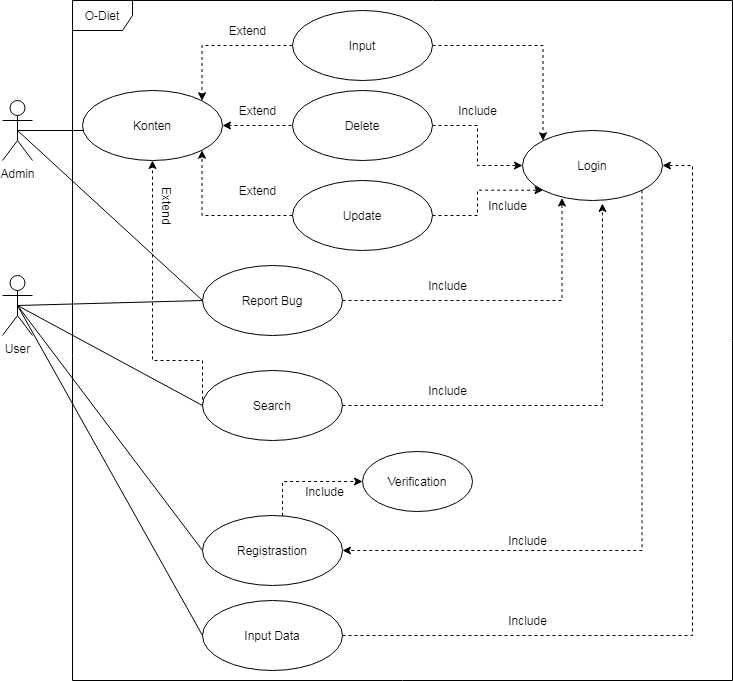

The diagram above was exported from draw.io. Its source (the exported page's mxGraphModel, read from the mxfile embedded in the PNG):
<mxGraphModel dx="723" dy="375" grid="1" gridSize="10" guides="1" tooltips="1" connect="1" arrows="1" fold="1" page="1" pageScale="1" pageWidth="850" pageHeight="1100" math="0" shadow="0">
  <root>
    <mxCell id="0" />
    <mxCell id="1" parent="0" />
    <mxCell id="wDwtqUg7I6HSku7wR66S-8" value="Admin&lt;br&gt;" style="shape=umlActor;verticalLabelPosition=bottom;verticalAlign=top;html=1;" vertex="1" parent="1">
      <mxGeometry x="80" y="100" width="30" height="60" as="geometry" />
    </mxCell>
    <mxCell id="wDwtqUg7I6HSku7wR66S-10" value="User" style="shape=umlActor;verticalLabelPosition=bottom;verticalAlign=top;html=1;" vertex="1" parent="1">
      <mxGeometry x="80" y="275" width="30" height="60" as="geometry" />
    </mxCell>
    <mxCell id="wDwtqUg7I6HSku7wR66S-52" style="edgeStyle=orthogonalEdgeStyle;rounded=0;orthogonalLoop=1;jettySize=auto;html=1;entryX=0.282;entryY=0.964;entryDx=0;entryDy=0;entryPerimeter=0;dashed=1;fontSize=12;strokeColor=#000000;" edge="1" parent="1" source="wDwtqUg7I6HSku7wR66S-16" target="wDwtqUg7I6HSku7wR66S-28">
      <mxGeometry relative="1" as="geometry" />
    </mxCell>
    <mxCell id="wDwtqUg7I6HSku7wR66S-16" value="Report Bug&lt;br&gt;" style="ellipse;whiteSpace=wrap;html=1;" vertex="1" parent="1">
      <mxGeometry x="280" y="265" width="140" height="70" as="geometry" />
    </mxCell>
    <mxCell id="wDwtqUg7I6HSku7wR66S-25" value="" style="endArrow=none;html=1;entryX=0;entryY=0.5;entryDx=0;entryDy=0;exitX=0.5;exitY=0.5;exitDx=0;exitDy=0;exitPerimeter=0;" edge="1" parent="1" source="wDwtqUg7I6HSku7wR66S-8">
      <mxGeometry width="50" height="50" relative="1" as="geometry">
        <mxPoint x="120" y="130" as="sourcePoint" />
        <mxPoint x="250" y="130" as="targetPoint" />
        <Array as="points" />
      </mxGeometry>
    </mxCell>
    <mxCell id="wDwtqUg7I6HSku7wR66S-27" value="" style="endArrow=none;html=1;exitX=0.5;exitY=0.5;exitDx=0;exitDy=0;exitPerimeter=0;entryX=0;entryY=0.5;entryDx=0;entryDy=0;" edge="1" parent="1" source="wDwtqUg7I6HSku7wR66S-8" target="wDwtqUg7I6HSku7wR66S-16">
      <mxGeometry width="50" height="50" relative="1" as="geometry">
        <mxPoint x="120" y="160" as="sourcePoint" />
        <mxPoint x="247" y="305" as="targetPoint" />
        <Array as="points" />
      </mxGeometry>
    </mxCell>
    <mxCell id="wDwtqUg7I6HSku7wR66S-51" style="edgeStyle=orthogonalEdgeStyle;rounded=0;orthogonalLoop=1;jettySize=auto;html=1;exitX=1;exitY=1;exitDx=0;exitDy=0;entryX=1;entryY=0.5;entryDx=0;entryDy=0;fontSize=12;strokeColor=#000000;dashed=1;" edge="1" parent="1" source="wDwtqUg7I6HSku7wR66S-28" target="wDwtqUg7I6HSku7wR66S-38">
      <mxGeometry relative="1" as="geometry">
        <Array as="points">
          <mxPoint x="720" y="550" />
        </Array>
      </mxGeometry>
    </mxCell>
    <mxCell id="wDwtqUg7I6HSku7wR66S-28" value="Login" style="ellipse;whiteSpace=wrap;html=1;" vertex="1" parent="1">
      <mxGeometry x="600" y="130" width="140" height="70" as="geometry" />
    </mxCell>
    <mxCell id="wDwtqUg7I6HSku7wR66S-36" value="" style="endArrow=none;html=1;entryX=0;entryY=0.5;entryDx=0;entryDy=0;exitX=0.5;exitY=0.5;exitDx=0;exitDy=0;exitPerimeter=0;" edge="1" parent="1" source="wDwtqUg7I6HSku7wR66S-10" target="wDwtqUg7I6HSku7wR66S-16">
      <mxGeometry width="50" height="50" relative="1" as="geometry">
        <mxPoint x="99" y="305" as="sourcePoint" />
        <mxPoint x="450" y="190" as="targetPoint" />
      </mxGeometry>
    </mxCell>
    <mxCell id="wDwtqUg7I6HSku7wR66S-88" style="edgeStyle=orthogonalEdgeStyle;rounded=0;orthogonalLoop=1;jettySize=auto;html=1;dashed=1;fontSize=12;strokeColor=#000000;entryX=0;entryY=0.5;entryDx=0;entryDy=0;" edge="1" parent="1" source="wDwtqUg7I6HSku7wR66S-38" target="wDwtqUg7I6HSku7wR66S-87">
      <mxGeometry relative="1" as="geometry">
        <mxPoint x="430" y="480" as="targetPoint" />
        <Array as="points">
          <mxPoint x="360" y="481" />
        </Array>
      </mxGeometry>
    </mxCell>
    <mxCell id="wDwtqUg7I6HSku7wR66S-38" value="Registrastion&lt;br&gt;" style="ellipse;whiteSpace=wrap;html=1;" vertex="1" parent="1">
      <mxGeometry x="280" y="515" width="140" height="70" as="geometry" />
    </mxCell>
    <mxCell id="wDwtqUg7I6HSku7wR66S-43" value="Include" style="text;html=1;align=center;verticalAlign=middle;resizable=0;points=[];autosize=1;strokeColor=none;rotation=0;fontSize=12;" vertex="1" parent="1">
      <mxGeometry x="500" y="275" width="50" height="20" as="geometry" />
    </mxCell>
    <mxCell id="wDwtqUg7I6HSku7wR66S-49" value="" style="endArrow=none;html=1;strokeColor=#000000;exitX=0.5;exitY=0.5;exitDx=0;exitDy=0;exitPerimeter=0;entryX=0;entryY=0.5;entryDx=0;entryDy=0;" edge="1" parent="1" source="wDwtqUg7I6HSku7wR66S-10" target="wDwtqUg7I6HSku7wR66S-38">
      <mxGeometry width="50" height="50" relative="1" as="geometry">
        <mxPoint x="250" y="400" as="sourcePoint" />
        <mxPoint x="300" y="350" as="targetPoint" />
      </mxGeometry>
    </mxCell>
    <mxCell id="wDwtqUg7I6HSku7wR66S-53" value="Include" style="text;html=1;align=center;verticalAlign=middle;resizable=0;points=[];autosize=1;strokeColor=none;rotation=0;fontSize=12;" vertex="1" parent="1">
      <mxGeometry x="580" y="530" width="50" height="20" as="geometry" />
    </mxCell>
    <mxCell id="wDwtqUg7I6HSku7wR66S-91" style="edgeStyle=orthogonalEdgeStyle;rounded=0;orthogonalLoop=1;jettySize=auto;html=1;entryX=1;entryY=0.5;entryDx=0;entryDy=0;dashed=1;fontSize=12;strokeColor=#000000;" edge="1" parent="1" source="wDwtqUg7I6HSku7wR66S-55" target="wDwtqUg7I6HSku7wR66S-28">
      <mxGeometry relative="1" as="geometry">
        <Array as="points">
          <mxPoint x="770" y="635" />
          <mxPoint x="770" y="165" />
        </Array>
      </mxGeometry>
    </mxCell>
    <mxCell id="wDwtqUg7I6HSku7wR66S-55" value="Input Data" style="ellipse;whiteSpace=wrap;html=1;" vertex="1" parent="1">
      <mxGeometry x="280" y="600" width="140" height="70" as="geometry" />
    </mxCell>
    <mxCell id="wDwtqUg7I6HSku7wR66S-58" value="" style="endArrow=none;html=1;fontSize=12;strokeColor=#000000;exitX=0.5;exitY=0.5;exitDx=0;exitDy=0;exitPerimeter=0;entryX=0;entryY=0.5;entryDx=0;entryDy=0;" edge="1" parent="1" source="wDwtqUg7I6HSku7wR66S-10" target="wDwtqUg7I6HSku7wR66S-55">
      <mxGeometry width="50" height="50" relative="1" as="geometry">
        <mxPoint x="360" y="450" as="sourcePoint" />
        <mxPoint x="410" y="400" as="targetPoint" />
      </mxGeometry>
    </mxCell>
    <mxCell id="wDwtqUg7I6HSku7wR66S-60" value="Konten" style="ellipse;whiteSpace=wrap;html=1;fontSize=12;" vertex="1" parent="1">
      <mxGeometry x="160" y="90" width="140" height="70" as="geometry" />
    </mxCell>
    <mxCell id="wDwtqUg7I6HSku7wR66S-65" style="edgeStyle=orthogonalEdgeStyle;rounded=0;orthogonalLoop=1;jettySize=auto;html=1;exitX=0;exitY=0.5;exitDx=0;exitDy=0;entryX=1;entryY=0;entryDx=0;entryDy=0;fontSize=12;strokeColor=#000000;dashed=1;" edge="1" parent="1" source="wDwtqUg7I6HSku7wR66S-61" target="wDwtqUg7I6HSku7wR66S-60">
      <mxGeometry relative="1" as="geometry" />
    </mxCell>
    <mxCell id="wDwtqUg7I6HSku7wR66S-68" style="edgeStyle=orthogonalEdgeStyle;rounded=0;orthogonalLoop=1;jettySize=auto;html=1;entryX=0;entryY=0;entryDx=0;entryDy=0;dashed=1;fontSize=12;strokeColor=#000000;" edge="1" parent="1" source="wDwtqUg7I6HSku7wR66S-61" target="wDwtqUg7I6HSku7wR66S-28">
      <mxGeometry relative="1" as="geometry" />
    </mxCell>
    <mxCell id="wDwtqUg7I6HSku7wR66S-61" value="Input" style="ellipse;whiteSpace=wrap;html=1;fontSize=12;" vertex="1" parent="1">
      <mxGeometry x="370" y="10" width="140" height="70" as="geometry" />
    </mxCell>
    <mxCell id="wDwtqUg7I6HSku7wR66S-66" style="edgeStyle=orthogonalEdgeStyle;rounded=0;orthogonalLoop=1;jettySize=auto;html=1;entryX=1;entryY=0.5;entryDx=0;entryDy=0;fontSize=12;strokeColor=#000000;dashed=1;" edge="1" parent="1" target="wDwtqUg7I6HSku7wR66S-60">
      <mxGeometry relative="1" as="geometry">
        <mxPoint x="369" y="125" as="sourcePoint" />
        <Array as="points">
          <mxPoint x="369" y="125" />
        </Array>
      </mxGeometry>
    </mxCell>
    <mxCell id="wDwtqUg7I6HSku7wR66S-69" style="edgeStyle=orthogonalEdgeStyle;rounded=0;orthogonalLoop=1;jettySize=auto;html=1;exitX=1;exitY=0.5;exitDx=0;exitDy=0;dashed=1;fontSize=12;strokeColor=#000000;" edge="1" parent="1" source="wDwtqUg7I6HSku7wR66S-62" target="wDwtqUg7I6HSku7wR66S-28">
      <mxGeometry relative="1" as="geometry" />
    </mxCell>
    <mxCell id="wDwtqUg7I6HSku7wR66S-62" value="Delete" style="ellipse;whiteSpace=wrap;html=1;fontSize=12;" vertex="1" parent="1">
      <mxGeometry x="370" y="90" width="140" height="70" as="geometry" />
    </mxCell>
    <mxCell id="wDwtqUg7I6HSku7wR66S-67" style="edgeStyle=orthogonalEdgeStyle;rounded=0;orthogonalLoop=1;jettySize=auto;html=1;entryX=1;entryY=1;entryDx=0;entryDy=0;fontSize=12;strokeColor=#000000;dashed=1;" edge="1" parent="1" source="wDwtqUg7I6HSku7wR66S-63" target="wDwtqUg7I6HSku7wR66S-60">
      <mxGeometry relative="1" as="geometry" />
    </mxCell>
    <mxCell id="wDwtqUg7I6HSku7wR66S-70" style="edgeStyle=orthogonalEdgeStyle;rounded=0;orthogonalLoop=1;jettySize=auto;html=1;entryX=0;entryY=1;entryDx=0;entryDy=0;dashed=1;fontSize=12;strokeColor=#000000;" edge="1" parent="1" source="wDwtqUg7I6HSku7wR66S-63" target="wDwtqUg7I6HSku7wR66S-28">
      <mxGeometry relative="1" as="geometry" />
    </mxCell>
    <mxCell id="wDwtqUg7I6HSku7wR66S-63" value="Update" style="ellipse;whiteSpace=wrap;html=1;fontSize=12;" vertex="1" parent="1">
      <mxGeometry x="370" y="180" width="140" height="70" as="geometry" />
    </mxCell>
    <mxCell id="wDwtqUg7I6HSku7wR66S-71" value="Extend" style="text;html=1;align=center;verticalAlign=middle;resizable=0;points=[];autosize=1;strokeColor=none;rotation=0;fontSize=12;" vertex="1" parent="1">
      <mxGeometry x="300" y="20" width="50" height="20" as="geometry" />
    </mxCell>
    <mxCell id="wDwtqUg7I6HSku7wR66S-72" value="Include" style="text;html=1;align=center;verticalAlign=middle;resizable=0;points=[];autosize=1;strokeColor=none;rotation=0;fontSize=12;" vertex="1" parent="1">
      <mxGeometry x="530" y="100" width="50" height="20" as="geometry" />
    </mxCell>
    <mxCell id="wDwtqUg7I6HSku7wR66S-73" value="Include" style="text;html=1;align=center;verticalAlign=middle;resizable=0;points=[];autosize=1;strokeColor=none;rotation=0;fontSize=12;" vertex="1" parent="1">
      <mxGeometry x="560" y="195" width="50" height="20" as="geometry" />
    </mxCell>
    <mxCell id="wDwtqUg7I6HSku7wR66S-74" value="Extend" style="text;html=1;align=center;verticalAlign=middle;resizable=0;points=[];autosize=1;strokeColor=none;rotation=0;fontSize=12;" vertex="1" parent="1">
      <mxGeometry x="310" y="100" width="50" height="20" as="geometry" />
    </mxCell>
    <mxCell id="wDwtqUg7I6HSku7wR66S-75" value="Extend" style="text;html=1;align=center;verticalAlign=middle;resizable=0;points=[];autosize=1;strokeColor=none;rotation=0;fontSize=12;" vertex="1" parent="1">
      <mxGeometry x="310" y="180" width="50" height="20" as="geometry" />
    </mxCell>
    <mxCell id="wDwtqUg7I6HSku7wR66S-81" style="edgeStyle=orthogonalEdgeStyle;rounded=0;orthogonalLoop=1;jettySize=auto;html=1;entryX=0.5;entryY=1;entryDx=0;entryDy=0;fontSize=12;strokeColor=#000000;dashed=1;exitX=0;exitY=0.5;exitDx=0;exitDy=0;" edge="1" parent="1" source="wDwtqUg7I6HSku7wR66S-77" target="wDwtqUg7I6HSku7wR66S-60">
      <mxGeometry relative="1" as="geometry">
        <Array as="points">
          <mxPoint x="280" y="360" />
          <mxPoint x="230" y="360" />
        </Array>
      </mxGeometry>
    </mxCell>
    <mxCell id="wDwtqUg7I6HSku7wR66S-85" style="edgeStyle=orthogonalEdgeStyle;rounded=0;orthogonalLoop=1;jettySize=auto;html=1;dashed=1;fontSize=12;strokeColor=#000000;entryX=0.571;entryY=1.043;entryDx=0;entryDy=0;entryPerimeter=0;" edge="1" parent="1" source="wDwtqUg7I6HSku7wR66S-77" target="wDwtqUg7I6HSku7wR66S-28">
      <mxGeometry relative="1" as="geometry">
        <mxPoint x="700" y="270" as="targetPoint" />
      </mxGeometry>
    </mxCell>
    <mxCell id="wDwtqUg7I6HSku7wR66S-77" value="Search" style="ellipse;whiteSpace=wrap;html=1;fontSize=12;" vertex="1" parent="1">
      <mxGeometry x="280" y="370" width="140" height="70" as="geometry" />
    </mxCell>
    <mxCell id="wDwtqUg7I6HSku7wR66S-78" value="" style="endArrow=none;html=1;fontSize=12;strokeColor=#000000;exitX=0.5;exitY=0.5;exitDx=0;exitDy=0;exitPerimeter=0;entryX=0;entryY=0.5;entryDx=0;entryDy=0;" edge="1" parent="1" source="wDwtqUg7I6HSku7wR66S-10" target="wDwtqUg7I6HSku7wR66S-77">
      <mxGeometry width="50" height="50" relative="1" as="geometry">
        <mxPoint x="360" y="270" as="sourcePoint" />
        <mxPoint x="410" y="220" as="targetPoint" />
        <Array as="points" />
      </mxGeometry>
    </mxCell>
    <mxCell id="wDwtqUg7I6HSku7wR66S-84" value="Extend" style="text;html=1;align=center;verticalAlign=middle;resizable=0;points=[];autosize=1;strokeColor=none;rotation=90;fontSize=12;" vertex="1" parent="1">
      <mxGeometry x="220" y="195" width="50" height="20" as="geometry" />
    </mxCell>
    <mxCell id="wDwtqUg7I6HSku7wR66S-86" value="Include" style="text;html=1;align=center;verticalAlign=middle;resizable=0;points=[];autosize=1;strokeColor=none;rotation=0;fontSize=12;" vertex="1" parent="1">
      <mxGeometry x="500" y="380" width="50" height="20" as="geometry" />
    </mxCell>
    <mxCell id="wDwtqUg7I6HSku7wR66S-87" value="Verification" style="ellipse;whiteSpace=wrap;html=1;fontSize=12;" vertex="1" parent="1">
      <mxGeometry x="440" y="451" width="110" height="60" as="geometry" />
    </mxCell>
    <mxCell id="wDwtqUg7I6HSku7wR66S-89" value="Include" style="text;html=1;align=center;verticalAlign=middle;resizable=0;points=[];autosize=1;strokeColor=none;rotation=0;fontSize=12;" vertex="1" parent="1">
      <mxGeometry x="377" y="481" width="50" height="20" as="geometry" />
    </mxCell>
    <mxCell id="wDwtqUg7I6HSku7wR66S-92" value="Include" style="text;html=1;align=center;verticalAlign=middle;resizable=0;points=[];autosize=1;strokeColor=none;rotation=0;fontSize=12;" vertex="1" parent="1">
      <mxGeometry x="580" y="610" width="50" height="20" as="geometry" />
    </mxCell>
    <mxCell id="wDwtqUg7I6HSku7wR66S-94" value="O-Diet" style="shape=umlFrame;whiteSpace=wrap;html=1;fontSize=12;" vertex="1" parent="1">
      <mxGeometry x="150" width="660" height="680" as="geometry" />
    </mxCell>
  </root>
</mxGraphModel>